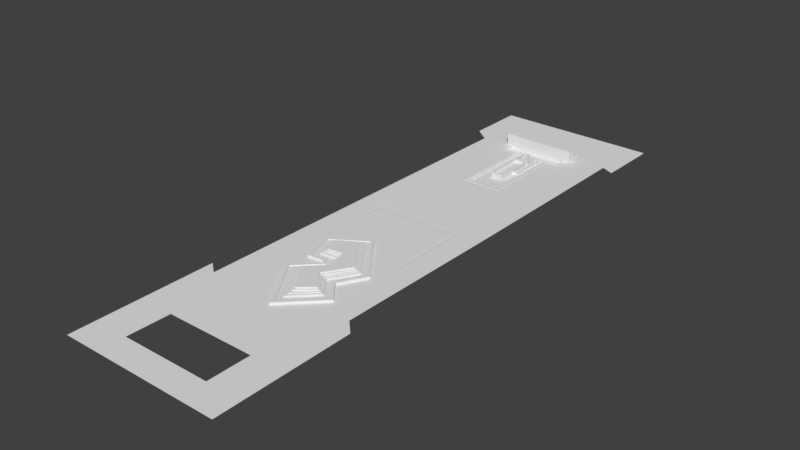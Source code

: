 # Source: pra_aaguas_2.blend  (saved by Blender 2.79.0; exported with 4.5.12 LTS)
import bpy
from mathutils import Matrix  # noqa: F401  (used for matrix-valued properties, if any)

bpy.ops.wm.read_factory_settings(use_empty=True)
scene = bpy.context.scene
scene.name = 'Scene'

# ---- collections
col_collection_1 = bpy.data.collections.new('Collection 1'); scene.collection.children.link(col_collection_1)

# ---- world
world_world = bpy.data.worlds.new('World'); scene.world = world_world
world_world.color = (0.05088, 0.05088, 0.05088)
world_world.use_sun_shadow = False
world_world.sun_shadow_jitter_overblur = 0.0
world_world.cycles.sampling_method = 'MANUAL'

# ---- meshes
me_plane = bpy.data.meshes.new('Plane')
me_plane.from_pydata([(-24.99, -89.84, 0.0), (24.99, -89.84, 0.0), (-24.99, 89.84, 0.0), (25.85, 89.84, 0.0), (-24.99, -57.43, 0.0), (24.99, -57.43, 0.0), (-0.4273, -9.781, 0.0), (1.425, -50.6, 0.0), (12.47, -39.61, 0.0), (7.326, -33.36, 0.0), (11.85, -25.47, 0.0), (-11.75, -16.89, 0.0), (-8.18, -27.26, 0.0), (-3.035, -26.64, 0.0), (-2.417, -27.6, 0.0), (-9.141, -34.25, 0.0), (-0.4273, -9.781, 0.7373), (1.425, -50.6, 0.7373), (12.47, -39.61, 0.7373), (7.326, -33.36, 0.7373), (11.85, -25.47, 0.7373), (-11.75, -16.89, 0.7373), (-8.18, -27.26, 0.7373), (-3.035, -26.64, 0.7373), (-2.417, -27.6, 0.7373), (-9.141, -34.25, 0.7373), (-0.6062, -11.21, 0.7373), (1.65, -48.76, 0.7373), (10.92, -39.42, 0.7373), (6.115, -33.49, 0.7373), (10.55, -25.61, 0.7373), (-10.13, -17.38, 0.7373), (-7.407, -26.02, 0.7373), (-2.643, -25.45, 0.7373), (-1.401, -27.8, 0.7373), (-7.971, -34.35, 0.7373), (-0.6062, -11.21, 0.4309), (1.65, -48.76, 0.4309), (10.92, -39.42, 0.4309), (6.115, -33.49, 0.4309), (10.55, -25.61, 0.4309), (-10.13, -17.38, 0.4309), (-7.407, -26.02, 0.4309), (-2.643, -25.45, 0.4309), (-1.401, -27.8, 0.4309), (-7.971, -34.35, 0.4309), (-1.068, -12.78, 0.4309), (2.017, -46.28, 0.4309), (9.014, -39.39, 0.4309), (4.388, -33.57, 0.4309), (9.077, -25.78, 0.4309), (-8.495, -17.49, 0.4309), (-6.396, -24.48, 0.4309), (-1.094, -23.89, 0.4309), (0.5255, -28.59, 0.4309), (-5.988, -34.29, 0.4309), (-1.068, -12.78, 0.9352), (2.017, -46.28, 0.9352), (9.014, -39.39, 0.9352), (4.388, -33.57, 0.9352), (9.077, -25.78, 0.9352), (-8.495, -17.49, 0.9352), (-6.396, -24.48, 0.9352), (-1.094, -23.89, 0.9352), (0.5255, -28.59, 0.9352), (-5.988, -34.29, 0.9352), (-1.182, -13.69, 0.9352), (2.234, -45.01, 0.9352), (8.185, -39.36, 0.9352), (3.684, -33.52, 0.9352), (8.327, -25.8, 0.9352), (-7.674, -17.86, 0.9352), (-5.845, -23.77, 0.9352), (-0.6818, -23.22, 0.9352), (1.139, -28.76, 0.9352), (-5.214, -34.41, 0.9352), (-1.182, -13.69, 1.159), (2.234, -45.01, 1.159), (8.185, -39.36, 1.159), (3.684, -33.52, 1.159), (8.327, -25.8, 1.159), (-7.674, -17.86, 1.159), (-5.845, -23.77, 1.159), (-0.6818, -23.22, 1.159), (1.139, -28.76, 1.159), (-5.214, -34.41, 1.159), (-1.338, -14.57, 1.159), (2.369, -43.67, 1.159), (7.485, -39.26, 1.159), (2.943, -33.46, 1.159), (7.615, -25.83, 1.159), (-6.967, -18.19, 1.159), (-5.3, -23.33, 1.159), (-0.4417, -22.83, 1.159), (1.486, -28.74, 1.159), (-4.448, -34.4, 1.159), (-1.338, -14.57, 1.568), (2.369, -43.67, 1.568), (7.485, -39.26, 1.568), (2.943, -33.46, 1.568), (7.615, -25.83, 1.568), (-6.967, -18.19, 1.568), (-5.3, -23.33, 1.568), (-0.4417, -22.83, 1.568), (1.486, -28.74, 1.568), (-4.448, -34.4, 1.568), (-1.453, -15.19, 1.568), (2.495, -42.82, 1.568), (6.766, -39.08, 1.568), (2.215, -33.5, 1.568), (7.027, -25.87, 1.568), (-6.626, -18.31, 1.568), (-4.899, -22.91, 1.568), (-0.1847, -22.46, 1.568), (1.901, -28.84, 1.568), (-3.839, -34.48, 1.568), (-1.453, -15.19, 1.97), (2.495, -42.82, 1.97), (6.766, -39.08, 1.97), (2.215, -33.5, 1.97), (7.027, -25.87, 1.97), (-6.626, -18.31, 1.97), (-4.899, -22.91, 1.97), (-0.1847, -22.46, 1.97), (1.901, -28.84, 1.97), (-3.839, -34.48, 1.97), (-1.463, -16.19, 1.97), (2.474, -41.56, 1.97), (5.41, -38.95, 1.97), (1.253, -33.85, 1.97), (6.476, -25.83, 1.97), (-5.94, -18.55, 1.97), (-4.611, -21.78, 1.97), (0.4398, -20.79, 1.97), (3.062, -29.04, 1.97), (-2.705, -34.78, 1.97), (-14.34, -57.43, 0.0), (-14.34, 7.836, 0.0), (14.35, -57.43, 0.0), (14.35, 7.836, 0.0), (-13.09, 7.836, -0.0633), (13.3, 7.836, -0.0633), (12.5, 5.382, 0.0), (11.18, 3.241, 0.0), (9.29, 1.43, 0.0), (6.737, -0.2989, 0.0), (4.02, -1.534, 0.0), (0.7269, -2.193, 0.0), (-2.155, -1.863, 0.0), (-5.613, -0.7929, 0.0), (-8.577, 0.9361, 0.0), (-10.88, 2.994, 0.0), (-12.28, 5.464, 0.0), (24.99, -83.89, 0.0), (24.99, -65.81, 0.0), (19.94, -81.52, 0.0), (19.94, -69.67, 0.0), (-24.99, -74.61, 0.0), (-24.99, -84.17, 0.0), (-23.43, -82.41, 0.0), (-20.47, -81.42, 0.0), (-20.47, -74.61, 0.0), (6.507, -89.84, 0.0), (6.507, -81.62, 0.0), (13.82, -81.62, 0.0), (13.82, -68.48, 0.0), (-13.75, -68.48, 0.0), (-13.94, -81.62, 0.0), (25.64, 69.96, 0.0), (24.99, -47.47, 0.0), (21.58, 7.836, 0.0), (21.02, -43.44, 0.0), (21.78, 71.81, 0.0), (-24.99, -45.28, 0.0), (-24.99, 71.51, 0.0), (-20.56, 7.836, 0.0), (-21.05, -48.37, 0.0), (-19.99, 67.58, 0.0), (1.425, -50.6, -0.1266), (12.47, -39.61, -0.1266), (7.326, -33.36, -0.1266), (11.85, -25.47, -0.1266), (-0.4273, -9.781, -0.1266), (-11.75, -16.89, -0.1266), (-8.18, -27.26, -0.1266), (-3.035, -26.64, -0.1266), (-2.417, -27.6, -0.1266), (-9.141, -34.25, -0.1266), (-14.34, -57.43, -0.1266), (-14.34, 7.836, -0.1266), (14.35, 7.836, -0.1266), (14.35, -57.43, -0.1266), (12.5, 5.382, -0.1266), (11.18, 3.241, -0.1266), (9.29, 1.43, -0.1266), (6.737, -0.2989, -0.1266), (4.02, -1.534, -0.1266), (0.7269, -2.193, -0.1266), (-2.155, -1.863, -0.1266), (-5.613, -0.7929, -0.1266), (-8.577, 0.9361, -0.1266), (-10.88, 2.994, -0.1266), (-12.28, 5.464, -0.1266), (-13.31, 10.48, 0.0), (-12.89, 12.87, 0.0), (-12.24, 15.5, 0.0), (-10.83, 17.99, -5.719e-09), (-9.025, 20.03, 0.0), (-6.966, 21.86, -5.719e-09), (-4.119, 23.08, 0.0), (-1.849, 23.59, -5.719e-09), (0.279, 23.74, 0.0), (2.502, 23.49, 0.0), (4.396, 23.08, 0.0), (6.866, 22.01, 0.0), (9.253, 20.44, 0.0), (10.97, 18.39, 0.0), (12.08, 16.66, 0.0), (12.81, 14.27, 0.0), (13.45, 11.63, 0.0), (13.51, 9.667, 0.0), (21.68, 37.71, 0.0), (-20.27, 37.71, 0.0), (25.74, 75.8, 0.0), (-24.99, 75.8, 0.0), (-6.015, 37.71, 0.0), (-5.387, 75.8, 0.0), (6.258, 37.71, 0.0), (5.894, 75.8, 0.0), (6.258, 63.67, 0.0), (5.894, 74.84, 0.0), (10.3, 63.67, 0.0), (10.3, 68.15, 0.0), (11.63, 68.15, 0.0), (11.63, 70.41, 0.0), (10.82, 70.41, 0.0), (10.82, 74.84, 0.0), (-6.015, 63.63, 0.0), (-5.387, 74.82, 0.0), (-9.898, 63.63, 0.0), (-9.898, 68.15, 0.0), (-11.33, 68.15, 0.0), (-11.33, 70.41, 0.0), (-10.53, 70.41, 0.0), (-10.53, 74.82, 0.0), (-5.317, 38.37, -0.06342), (5.564, 38.37, -0.06342), (5.564, 64.1, -0.06342), (9.772, 64.1, -0.06342), (9.913, 68.15, -0.06342), (-5.317, 64.23, -0.06342), (-9.377, 64.23, -0.06342), (-9.377, 68.15, -0.06342), (-6.015, 37.71, 0.1011), (6.258, 37.71, 0.1011), (6.258, 63.67, 0.1011), (10.3, 63.67, 0.1011), (10.3, 68.15, 0.1011), (-6.015, 63.63, 0.1011), (-9.898, 63.63, 0.1011), (-9.898, 68.15, 0.1011), (-5.317, 38.37, 0.1011), (5.564, 38.37, 0.1011), (5.564, 64.1, 0.1011), (9.772, 64.1, 0.1011), (9.772, 68.15, 0.1011), (-5.317, 64.23, 0.1011), (-9.377, 64.23, 0.1011), (-9.377, 68.15, 0.1011), (-4.905, 38.74, -0.06342), (5.156, 38.74, -0.06342), (5.156, 64.48, -0.06342), (9.385, 64.48, -0.06342), (9.371, 68.15, -0.06342), (-4.905, 64.61, -0.06342), (-8.992, 64.61, -0.06342), (-9.032, 68.15, -0.06342), (-4.469, 39.4, -0.4045), (4.565, 39.4, -0.4045), (4.565, 64.95, -0.4045), (8.88, 64.95, -0.4045), (8.88, 68.15, -0.4045), (-4.469, 65.07, -0.4045), (-8.49, 65.07, -0.4045), (-8.49, 68.15, -0.4045), (-4.469, 39.4, -0.7048), (4.565, 39.4, -0.7048), (4.565, 64.95, -0.7048), (8.88, 64.95, -0.7048), (8.88, 68.15, -0.7048), (-4.469, 65.07, -0.7048), (-8.49, 65.07, -0.7048), (-8.49, 68.15, -0.7048), (-3.127, 45.65, -0.7048), (3.652, 45.65, -0.7048), (3.652, 64.49, -0.7048), (-3.127, 64.57, -0.7048), (3.652, 51.75, -0.7048), (2.17, 45.65, -0.7048), (2.17, 51.75, -0.7048), (-1.674, 45.65, -0.7048), (-3.127, 51.75, -0.7048), (-1.674, 51.75, -0.7048), (-1.674, 58.38, -0.7048), (2.17, 58.38, -0.7048), (3.225, 64.08, -0.7048), (-2.701, 64.15, -0.7048), (3.225, 52.15, -0.7048), (2.17, 52.15, -0.7048), (-2.701, 52.15, -0.7048), (-1.674, 52.15, -0.7048), (-3.127, 64.57, 0.1193), (-3.127, 51.75, 0.1193), (2.17, 45.65, 0.9437), (-1.674, 51.75, 0.9437), (3.652, 64.49, 0.1193), (3.652, 51.75, 0.1193), (2.17, 51.75, 0.9437), (-1.674, 45.65, 0.9437), (-1.674, 58.38, 0.9437), (2.17, 58.38, 0.9437), (-1.674, 52.15, 0.9437), (2.17, 52.15, 0.9437), (-1.393, 45.99, 0.9437), (1.942, 45.99, 0.9437), (-1.393, 58.11, 0.9437), (1.942, 58.11, 0.9437), (2.17, 51.75, 0.1193), (-1.674, 51.75, 0.1193), (3.225, 52.15, 0.1193), (3.225, 64.08, 0.1193), (-2.701, 52.15, 0.1193), (-2.701, 64.15, 0.1193), (2.17, 52.15, 0.1193), (-1.674, 52.15, 0.1193), (2.305, 62.95, -0.7048), (-1.781, 63.0, -0.7048), (2.305, 59.18, -0.7048), (-1.781, 59.18, -0.7048), (2.305, 59.18, 0.9437), (2.305, 62.95, 0.9437), (-1.781, 59.18, 0.9437), (-1.781, 63.0, 0.9437), (2.032, 59.43, 0.9437), (2.032, 62.7, 0.9437), (-1.508, 59.43, 0.9437), (-1.508, 62.74, 0.9437), (2.032, 59.43, -0.0006441), (2.032, 62.7, -0.0006441), (-1.508, 59.43, -0.0006441), (-1.508, 62.74, -0.0006441), (1.374, 60.04, -0.0006441), (1.374, 62.1, -0.0006441), (-0.8499, 60.04, -0.0006441), (-0.8499, 62.12, -0.0006441), (1.374, 60.04, 1.822), (1.374, 62.1, 1.822), (-0.8499, 60.04, 1.822), (-0.8499, 62.12, 1.822), (1.059, 60.34, 1.822), (1.059, 61.81, 1.822), (-0.5347, 60.34, 1.822), (-0.5347, 61.83, 1.822), (1.059, 60.34, 0.7584), (1.059, 61.81, 0.7584), (-0.5347, 60.34, 0.7584), (-0.5347, 61.83, 0.7584), (-1.393, 45.99, 0.01124), (1.942, 45.99, 0.01124), (-1.393, 58.11, 0.01124), (1.942, 58.11, 0.01124), (-4.625, 74.74, -0.7048), (5.2, 74.74, -0.7048), (5.2, 73.65, -0.7048), (9.913, 70.41, -0.7048), (9.913, 73.65, -0.7048), (-4.625, 73.64, -0.7048), (-9.163, 70.41, -0.7048), (-9.163, 73.64, -0.7048), (-5.387, 74.82, 0.3016), (-5.387, 75.8, 0.3016), (5.894, 74.84, 0.3016), (5.894, 75.8, 0.3016), (10.82, 70.41, 0.3016), (10.82, 74.84, 0.3016), (-10.53, 70.41, 0.3016), (-10.53, 74.82, 0.3016), (-4.625, 73.64, 0.3016), (-4.625, 74.74, 0.3016), (5.2, 73.65, 0.3016), (5.2, 74.74, 0.3016), (9.913, 70.41, 0.3016), (9.913, 73.65, 0.3016), (-9.163, 70.41, 0.3016), (-9.163, 73.64, 0.3016), (-9.163, 70.41, 0.0), (9.913, 70.41, 0.0), (9.913, 68.15, 3.602), (-9.163, 68.15, 3.666), (9.913, 70.41, 3.666), (-9.163, 70.41, 3.666), (-4.905, 38.74, -0.4045), (5.156, 38.74, -0.4045), (5.156, 64.48, -0.4045), (9.385, 64.48, -0.4045), (9.371, 68.15, -0.4045), (-4.905, 64.61, -0.4045), (-8.992, 64.61, -0.4045), (-9.032, 68.15, -0.4045), (-9.165, 70.41, 3.802), (11.63, 70.41, 3.802), (11.63, 68.15, 3.802), (9.911, 68.15, 3.739), (-11.33, 70.41, 3.802), (-11.33, 68.15, 3.802), (-9.165, 68.15, 3.802), (9.911, 70.41, 3.802)], [], [(0, 162, 163, 167, 160, 159, 158), (25, 17, 27, 35), (11, 12, 22, 21), (9, 10, 20, 19), (15, 7, 17, 25), (12, 13, 23, 22), (10, 6, 16, 20), (7, 8, 18, 17), (13, 14, 24, 23), (6, 11, 21, 16), (8, 9, 19, 18), (14, 15, 25, 24), (32, 33, 43, 42), (22, 23, 33, 32), (20, 16, 26, 30), (17, 18, 28, 27), (23, 24, 34, 33), (16, 21, 31, 26), (18, 19, 29, 28), (24, 25, 35, 34), (21, 22, 32, 31), (19, 20, 30, 29), (40, 36, 46, 50), (30, 26, 36, 40), (27, 28, 38, 37), (33, 34, 44, 43), (26, 31, 41, 36), (28, 29, 39, 38), (34, 35, 45, 44), (31, 32, 42, 41), (29, 30, 40, 39), (35, 27, 37, 45), (47, 48, 58, 57), (37, 38, 48, 47), (43, 44, 54, 53), (36, 41, 51, 46), (38, 39, 49, 48), (44, 45, 55, 54), (41, 42, 52, 51), (39, 40, 50, 49), (45, 37, 47, 55), (42, 43, 53, 52), (56, 61, 71, 66), (53, 54, 64, 63), (46, 51, 61, 56), (48, 49, 59, 58), (54, 55, 65, 64), (51, 52, 62, 61), (49, 50, 60, 59), (55, 47, 57, 65), (52, 53, 63, 62), (50, 46, 56, 60), (68, 69, 79, 78), (58, 59, 69, 68), (64, 65, 75, 74), (61, 62, 72, 71), (59, 60, 70, 69), (65, 57, 67, 75), (62, 63, 73, 72), (60, 56, 66, 70), (57, 58, 68, 67), (63, 64, 74, 73), (84, 85, 95, 94), (74, 75, 85, 84), (71, 72, 82, 81), (69, 70, 80, 79), (75, 67, 77, 85), (72, 73, 83, 82), (70, 66, 76, 80), (67, 68, 78, 77), (73, 74, 84, 83), (66, 71, 81, 76), (91, 92, 102, 101), (81, 82, 92, 91), (79, 80, 90, 89), (85, 77, 87, 95), (82, 83, 93, 92), (80, 76, 86, 90), (77, 78, 88, 87), (83, 84, 94, 93), (76, 81, 91, 86), (78, 79, 89, 88), (99, 100, 110, 109), (89, 90, 100, 99), (95, 87, 97, 105), (92, 93, 103, 102), (90, 86, 96, 100), (87, 88, 98, 97), (93, 94, 104, 103), (86, 91, 101, 96), (88, 89, 99, 98), (94, 95, 105, 104), (112, 113, 123, 122), (105, 97, 107, 115), (102, 103, 113, 112), (100, 96, 106, 110), (97, 98, 108, 107), (103, 104, 114, 113), (96, 101, 111, 106), (98, 99, 109, 108), (104, 105, 115, 114), (101, 102, 112, 111), (120, 116, 126, 130), (110, 106, 116, 120), (107, 108, 118, 117), (113, 114, 124, 123), (106, 111, 121, 116), (108, 109, 119, 118), (114, 115, 125, 124), (111, 112, 122, 121), (109, 110, 120, 119), (115, 107, 117, 125), (126, 131, 132, 133, 134, 135, 127, 128, 129, 130), (117, 118, 128, 127), (123, 124, 134, 133), (116, 121, 131, 126), (118, 119, 129, 128), (124, 125, 135, 134), (121, 122, 132, 131), (119, 120, 130, 129), (125, 117, 127, 135), (122, 123, 133, 132), (139, 138, 5, 169, 171, 170), (142, 141, 192), (221, 227, 225, 222, 175, 137, 140, 203, 204, 205, 206, 207, 208, 209, 210, 211, 212, 213, 214, 215, 216, 217, 218, 219, 220, 141, 139, 170), (140, 152, 151, 150, 149, 148, 147, 146, 145, 144, 143, 142, 141), (154, 156, 155, 153), (158, 159, 160, 161, 157), (156, 165, 164, 163, 162, 1, 153, 155), (166, 165, 156, 154, 5, 138, 139, 141, 142, 143, 144, 145, 146, 147, 148, 149, 150, 151, 152, 140, 137, 136, 4, 157, 161, 160, 167), (175, 176, 173, 4, 136, 137), (150, 149, 199, 200), (13, 12, 184, 185), (143, 142, 192, 193), (137, 136, 188, 189), (151, 150, 200, 201), (14, 13, 185, 186), (144, 143, 193, 194), (8, 7, 178, 179), (136, 138, 191, 188), (152, 151, 201, 202), (15, 14, 186, 187), (145, 144, 194, 195), (9, 8, 179, 180), (141, 139, 190), (140, 152, 202), (7, 15, 187, 178), (146, 145, 195, 196), (10, 9, 180, 181), (139, 138, 191, 190), (147, 146, 196, 197), (6, 10, 181, 182), (137, 140, 189), (148, 147, 197, 198), (11, 6, 182, 183), (149, 148, 198, 199), (12, 11, 183, 184), (141, 220, 219, 218, 217, 216, 215, 214, 213, 212, 211, 210, 209, 208, 207, 206, 205, 204, 203, 140), (228, 230, 236, 235, 234, 233, 232, 231, 229, 227, 221, 172, 168, 223), (2, 224, 226, 228, 223, 3), (224, 174, 177, 222, 225, 237, 239, 240, 241, 242, 243, 244, 238, 226), (240, 239, 259, 260), (247, 246, 262, 263), (239, 237, 258, 259), (246, 245, 261, 262), (231, 232, 257, 256), (229, 231, 256, 255), (251, 252, 268, 267), (255, 256, 264, 263), (259, 258, 266, 267), (258, 253, 261, 266), (256, 257, 265, 264), (260, 259, 267, 268), (254, 255, 263, 262), (253, 254, 262, 261), (248, 247, 263, 264), (249, 248, 264, 265), (225, 227, 254, 253), (245, 250, 266, 261), (232, 249, 265, 257), (250, 251, 267, 266), (227, 229, 255, 254), (252, 240, 260, 268), (237, 225, 253, 258), (246, 247, 271, 270), (251, 250, 274, 275), (234, 410, 411, 233), (247, 248, 272, 271), (252, 251, 275, 276), (248, 249, 273, 272), (245, 246, 270, 269), (250, 245, 269, 274), (276, 275, 407, 408), (410, 416, 412, 411), (398, 400, 409, 415), (275, 274, 406, 407), (274, 269, 401, 406), (280, 281, 289, 288), (277, 278, 286, 285), (234, 235, 374, 399, 416, 410), (282, 277, 285, 290), (278, 279, 287, 286), (398, 397, 399, 400), (283, 282, 290, 291), (279, 280, 288, 287), (284, 283, 291, 292), (290, 285, 293, 301, 296), (286, 287, 295, 297, 294), (285, 286, 294, 298, 300, 293), (293, 300, 302, 301), (297, 299, 298, 294), (303, 338, 336, 306, 309, 310), (303, 310, 321, 319), (310, 309, 331, 334), (296, 301, 312, 311), (305, 307, 329, 330), (308, 299, 327, 333), (307, 308, 333, 329), (299, 308, 322, 317), (317, 322, 320, 326, 324, 313), (300, 298, 313, 318), (318, 313, 324, 323), (324, 326, 370, 368), (308, 304, 320, 322), (298, 299, 317, 313), (320, 319, 325, 326), (314, 318, 323, 325, 319, 321), (310, 302, 314, 321), (304, 303, 319, 320), (302, 300, 318, 314), (312, 331, 332, 311), (311, 332, 330, 315), (328, 334, 331, 312), (315, 330, 329, 316), (316, 329, 333, 327), (309, 306, 332, 331), (302, 310, 334, 328), (299, 297, 316, 327), (295, 296, 311, 315), (301, 302, 328, 312), (306, 305, 330, 332), (297, 295, 315, 316), (305, 306, 336, 335), (303, 304, 337, 338), (305, 335, 337, 304, 308, 307), (336, 338, 341, 342), (340, 342, 346, 344), (335, 336, 342, 340), (337, 335, 340, 339), (338, 337, 339, 341), (345, 343, 347, 349), (339, 340, 344, 343), (341, 339, 343, 345), (342, 341, 345, 346), (348, 350, 354, 352), (346, 345, 349, 350), (344, 346, 350, 348), (343, 344, 348, 347), (352, 354, 358, 356), (347, 348, 352, 351), (349, 347, 351, 353), (350, 349, 353, 354), (357, 355, 359, 361), (351, 352, 356, 355), (353, 351, 355, 357), (354, 353, 357, 358), (360, 362, 366, 364), (358, 357, 361, 362), (356, 358, 362, 360), (355, 356, 360, 359), (364, 366, 365, 363), (359, 360, 364, 363), (361, 359, 363, 365), (362, 361, 365, 366), (368, 370, 369, 367), (326, 325, 369, 370), (323, 324, 368, 367), (325, 323, 367, 369), (288, 289, 292, 291, 290, 296, 295, 287), (378, 376, 387, 394), (377, 378, 394, 393, 395), (371, 372, 390, 388), (374, 235, 396), (228, 226, 380, 382), (238, 244, 386, 379), (373, 375, 392, 389), (381, 382, 390, 389), (380, 379, 387, 388), (383, 384, 392, 391), (386, 385, 393, 394), (382, 380, 388, 390), (384, 381, 389, 392), (379, 386, 394, 387), (226, 238, 379, 380), (243, 395, 393, 385), (376, 371, 388, 387), (235, 236, 384, 383), (230, 228, 382, 381), (372, 373, 389, 390), (236, 230, 381, 384), (375, 374, 396, 391, 392), (244, 243, 385, 386), (395, 243, 377), (396, 235, 383, 391), (241, 414, 413, 242), (374, 377, 400, 399), (281, 405, 273, 249, 397, 398, 276, 408, 284, 292, 289), (233, 411, 412, 397, 249, 232), (399, 397, 412, 416), (398, 415, 414, 241, 240, 252, 276), (407, 406, 282, 283), (403, 404, 280, 279), (408, 407, 283, 284), (404, 405, 281, 280), (401, 402, 278, 277), (406, 401, 277, 282), (402, 403, 279, 278), (242, 413, 409, 400, 377, 243), (269, 270, 402, 401), (415, 409, 413, 414), (270, 271, 403, 402), (271, 272, 404, 403), (272, 273, 405, 404), (371, 376, 378, 377, 374, 375, 373, 372)])
me_plane.use_remesh_preserve_volume = False
me_plane.use_remesh_preserve_attributes = False
me_plane.use_mirror_vertex_groups = False
me_plane.update()

# ---- objects
ob_plane = bpy.data.objects.new('Plane', me_plane)

# ---- transforms, parenting, visibility, modifiers, constraints
ob_plane.location = (0.0, 0.0, 0.0)
ob_plane.lineart.crease_threshold = 0.0

# ---- collection membership
col_collection_1.objects.link(ob_plane)

# ---- scene / render settings (as saved in the file)
scene.frame_start = 1; scene.frame_end = 250; scene.frame_set(2)
scene.render.engine = 'BLENDER_EEVEE_NEXT'
scene.render.resolution_percentage = 50
scene.render.dither_intensity = 0.0
scene.cycles.use_denoising = False
scene.cycles.samples = 128
scene.cycles.sampling_pattern = 'TABULATED_SOBOL'
scene.cycles.use_adaptive_sampling = False
scene.cycles.use_light_tree = False
scene.cycles.blur_glossy = 0.0
scene.cycles.sample_clamp_indirect = 0.0
scene.view_settings.view_transform = 'Standard'
bpy.context.view_layer.update()

# ---- added for rendering (the .blend has no active camera and no usable light): camera, sun
cam_auto = bpy.data.cameras.new('AutoCamera')
cam_auto.lens = 50.0
cam_auto.sensor_width = 36.0
cam_auto.clip_end = 3032.98
ob_auto_camera = bpy.data.objects.new('AutoCamera', cam_auto)
scene.collection.objects.link(ob_auto_camera)
ob_auto_camera.location = (173.247, -207.384, 139.805)
ob_auto_camera.rotation_euler = (1.09748, -7.21219e-08, 0.694738)
scene.camera = ob_auto_camera
light_auto_sun = bpy.data.lights.new('AutoSun', 'SUN')
light_auto_sun.energy = 3.0
light_auto_sun.angle = 0.0523599
ob_auto_sun = bpy.data.objects.new('AutoSun', light_auto_sun)
scene.collection.objects.link(ob_auto_sun)
ob_auto_sun.rotation_euler = (0.872665, 0.174533, 0.523599)
bpy.context.view_layer.update()
